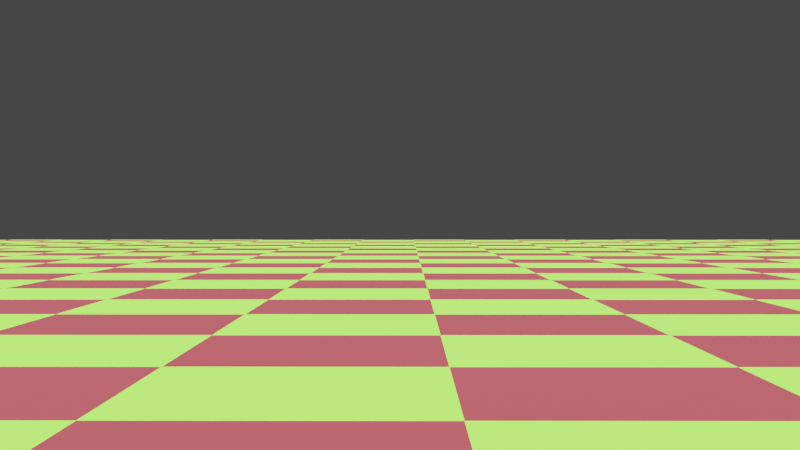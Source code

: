 # Source: game.blend  (saved by Blender 2.80.44; exported with 4.5.12 LTS)
import bpy
from mathutils import Matrix  # noqa: F401  (used for matrix-valued properties, if any)

bpy.ops.wm.read_factory_settings(use_empty=True)
scene = bpy.context.scene
scene.name = 'Main'

# ---- collections
col_collection = bpy.data.collections.new('Collection'); scene.collection.children.link(col_collection)

# ---- materials (node trees are filled in below, after node groups)
mat_floormat = bpy.data.materials.new('floorMat')
mat_floormat.displacement_method = 'DISPLACEMENT'
mat_floormat.use_transparent_shadow = False
mat_floormat.roughness = 0.25

# ---- material node trees
mat_floormat.use_nodes = True; mat_floormat.node_tree.nodes.clear()
_N = mat_floormat.node_tree.nodes; _L = mat_floormat.node_tree.links
n0 = _N.new('ShaderNodeOutputMaterial'); n0.name = 'Material Output'; n0.location = (300, 300)
n1 = _N.new('ShaderNodeBsdfPrincipled'); n1.name = 'Principled BSDF'; n1.location = (10, 300)
n1.distribution = 'GGX'
n1.subsurface_method = 'BURLEY'
n1.inputs[2].default_value = 0.7145
n1.inputs[3].default_value = 1.45
n1.inputs[13].default_value = 0.1364
n2 = _N.new('ShaderNodeTexChecker'); n2.name = 'Checker Texture'; n2.location = (-289, 243)
n2.inputs[1].default_value = (0.1963, 0.8, 0.04983, 1.0)
n2.inputs[2].default_value = (0.2, 0.02879, 0.03617, 1.0)
n2.inputs[3].default_value = 44.3
_L.new(n1.outputs[0], n0.inputs[0])
_L.new(n2.outputs[0], n1.inputs[0])
n0.is_active_output = True

# ---- world
world_world = bpy.data.worlds.new('World'); scene.world = world_world
world_world.use_nodes = True; world_world.node_tree.nodes.clear()
_N = world_world.node_tree.nodes; _L = world_world.node_tree.links
n0 = _N.new('ShaderNodeOutputWorld'); n0.name = 'World Output'; n0.location = (300, 300)
n1 = _N.new('ShaderNodeBackground'); n1.name = 'Background'; n1.location = (10, 300)
n1.inputs[0].default_value = (0.05088, 0.05088, 0.05088, 1.0)
_L.new(n1.outputs[0], n0.inputs[0])
n0.is_active_output = True
world_world.color = (0.05088, 0.05088, 0.05088)
world_world.use_sun_shadow = False
world_world.sun_shadow_jitter_overblur = 0.0

# ---- cameras
cam_camera = bpy.data.cameras.new('Camera')
cam_camera.dof.focus_distance = 0.0
cam_camera.dof.aperture_fstop = 128.0

# ---- lights
light_sun = bpy.data.lights.new('Sun', 'SUN')
light_sun.transmission_factor = 0.0
light_sun.angle = 0.2487
light_sun.shadow_buffer_clip_start = 0.5
light_sun.shadow_soft_size = 0.125

# ---- meshes
me_plane = bpy.data.meshes.new('Plane')
me_plane.from_pydata([(-1.0, -1.0, 0.0), (1.0, -1.0, 0.0), (-1.0, 1.0, 0.0), (1.0, 1.0, 0.0)], [], [(0, 1, 3, 2)])
_uv = me_plane.uv_layers.new(name='UVMap')
_uv.uv.foreach_set('vector', [0.0, 0.0, 1.0, 0.0, 1.0, 1.0, 0.0, 1.0])
me_plane.materials.append(mat_floormat)
me_plane.use_remesh_preserve_volume = False
me_plane.use_remesh_preserve_attributes = False
me_plane.use_mirror_vertex_groups = False
me_plane.update()
me_cube = bpy.data.meshes.new('Cube')
me_cube.from_pydata([(-1.0, -1.0, -1.0), (-1.0, -1.0, 1.0), (-1.0, 1.0, -1.0), (-1.0, 1.0, 1.0), (1.0, -1.0, -1.0), (1.0, -1.0, 1.0), (1.0, 1.0, -1.0), (1.0, 1.0, 1.0)], [], [(0, 1, 3, 2), (2, 3, 7, 6), (6, 7, 5, 4), (4, 5, 1, 0), (2, 6, 4, 0), (7, 3, 1, 5)])
_uv = me_cube.uv_layers.new(name='UVMap')
_uv.uv.foreach_set('vector', [0.375, 0.0, 0.625, 0.0, 0.625, 0.25, 0.375, 0.25, 0.375, 0.25, 0.625, 0.25, 0.625, 0.5, 0.375, 0.5, 0.375, 0.5, 0.625, 0.5, 0.625, 0.75, 0.375, 0.75, 0.375, 0.75, 0.625, 0.75, 0.625, 1.0, 0.375, 1.0, 0.125, 0.5, 0.375, 0.5, 0.375, 0.75, 0.125, 0.75, 0.625, 0.5, 0.875, 0.5, 0.875, 0.75, 0.625, 0.75])
me_cube.use_remesh_preserve_volume = False
me_cube.use_remesh_preserve_attributes = False
me_cube.use_mirror_vertex_groups = False
me_cube.update()

# ---- objects
ob_floor = bpy.data.objects.new('floor', me_plane)
ob_sun = bpy.data.objects.new('Sun', light_sun)
ob_player = bpy.data.objects.new('Player', me_cube)
ob_camera = bpy.data.objects.new('Camera', cam_camera)

# ---- transforms, parenting, visibility, modifiers, constraints
ob_floor.location = (0.0, 0.0, 0.0)
ob_floor.scale = (25.0, 25.0, 25.0)
ob_floor.lineart.crease_threshold = 0.0
ob_sun.location = (0.0, 0.0, 49.67)
ob_sun.lineart.crease_threshold = 0.0
ob_player.location = (0.0, 0.0, 0.255)
ob_player.scale = (0.06855, 0.06855, 0.2459)
ob_player.lineart.crease_threshold = 0.0
ob_camera.parent = ob_player
ob_camera.matrix_parent_inverse = Matrix(((14.59, -0.0, 0.0, -0.0), (-0.0, 14.59, -0.0, 0.0), (0.0, -0.0, 4.067, -1.037), (-0.0, 0.0, -0.0, 1.0)))
ob_camera.location = (0.0, 0.0, 0.6029)
ob_camera.rotation_euler = (1.56, 5.585e-05, 4.718)
ob_camera.scale = (0.3351, 0.3351, 0.3351)
ob_camera.lineart.crease_threshold = 0.0

# ---- collection membership
col_collection.objects.link(ob_floor)
col_collection.objects.link(ob_sun)
col_collection.objects.link(ob_player)
col_collection.objects.link(ob_camera)

# ---- scene / render settings (as saved in the file)
scene.camera = ob_camera
scene.frame_start = 1; scene.frame_end = 250; scene.frame_set(1)
scene.render.engine = 'BLENDER_EEVEE_NEXT'
scene.render.resolution_percentage = 65
scene.render.motion_blur_shutter = 1.0
scene.cycles.use_denoising = False
scene.cycles.samples = 128
scene.cycles.sampling_pattern = 'TABULATED_SOBOL'
scene.cycles.use_adaptive_sampling = False
scene.cycles.use_light_tree = False
scene.view_settings.view_transform = 'Filmic'
bpy.context.view_layer.update()
